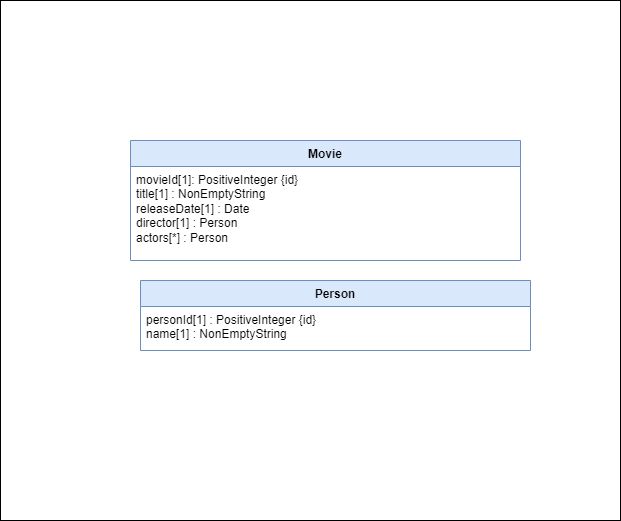

The diagram above was exported from draw.io. Its source (the exported page's mxGraphModel, read from the mxfile embedded in the PNG):
<mxGraphModel dx="1050" dy="573" grid="1" gridSize="10" guides="1" tooltips="1" connect="1" arrows="1" fold="1" page="1" pageScale="1" pageWidth="850" pageHeight="1100" math="0" shadow="0">
  <root>
    <mxCell id="0" />
    <mxCell id="1" parent="0" />
    <mxCell id="AQx75l5xp9aor294ljtQ-17" value="" style="rounded=0;whiteSpace=wrap;html=1;" vertex="1" parent="1">
      <mxGeometry x="240" y="100" width="620" height="520" as="geometry" />
    </mxCell>
    <mxCell id="AQx75l5xp9aor294ljtQ-11" value="Person" style="swimlane;fontStyle=1;align=center;verticalAlign=top;childLayout=stackLayout;horizontal=1;startSize=26;horizontalStack=0;resizeParent=1;resizeParentMax=0;resizeLast=0;collapsible=1;marginBottom=0;whiteSpace=wrap;html=1;fillColor=#dae8fc;strokeColor=#6c8ebf;" vertex="1" parent="1">
      <mxGeometry x="380" y="380" width="390" height="70" as="geometry" />
    </mxCell>
    <mxCell id="AQx75l5xp9aor294ljtQ-12" value="&lt;div&gt;personId[1] : PositiveInteger {id}&lt;/div&gt;&lt;div&gt;name[1] :&amp;nbsp;NonEmptyString&lt;/div&gt;" style="text;strokeColor=none;fillColor=none;align=left;verticalAlign=top;spacingLeft=4;spacingRight=4;overflow=hidden;rotatable=0;points=[[0,0.5],[1,0.5]];portConstraint=eastwest;whiteSpace=wrap;html=1;" vertex="1" parent="AQx75l5xp9aor294ljtQ-11">
      <mxGeometry y="26" width="390" height="44" as="geometry" />
    </mxCell>
    <mxCell id="AQx75l5xp9aor294ljtQ-6" value="Movie" style="swimlane;fontStyle=1;align=center;verticalAlign=top;childLayout=stackLayout;horizontal=1;startSize=26;horizontalStack=0;resizeParent=1;resizeParentMax=0;resizeLast=0;collapsible=1;marginBottom=0;whiteSpace=wrap;html=1;fillColor=#dae8fc;strokeColor=#6c8ebf;" vertex="1" parent="1">
      <mxGeometry x="370" y="240" width="390" height="120" as="geometry" />
    </mxCell>
    <mxCell id="AQx75l5xp9aor294ljtQ-7" value="&lt;div&gt;movieId[1]:&amp;nbsp;PositiveInteger {id}&lt;/div&gt;&lt;div&gt;title[1] :&amp;nbsp;NonEmptyString&lt;/div&gt;&lt;div&gt;releaseDate[1] : Date&lt;/div&gt;&lt;div&gt;director[1] : Person&lt;/div&gt;&lt;div&gt;&lt;span style=&quot;background-color: initial;&quot;&gt;actors[*] : Person&lt;/span&gt;&lt;/div&gt;" style="text;strokeColor=none;fillColor=none;align=left;verticalAlign=top;spacingLeft=4;spacingRight=4;overflow=hidden;rotatable=0;points=[[0,0.5],[1,0.5]];portConstraint=eastwest;whiteSpace=wrap;html=1;" vertex="1" parent="AQx75l5xp9aor294ljtQ-6">
      <mxGeometry y="26" width="390" height="94" as="geometry" />
    </mxCell>
  </root>
</mxGraphModel>